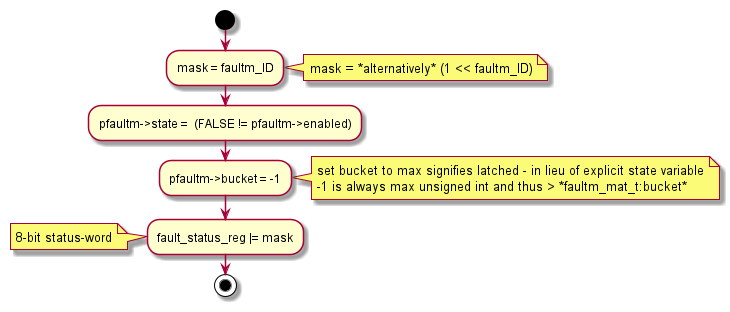

The diagram above was rendered by PlantUML. Its source (embedded in the PNG):
@startuml inline_umlgraph_3.png
start
    :mask = faultm_ID;
    note right: mask = *alternatively* (1 << faultm_ID)
    :pfaultm->state =  (FALSE != pfaultm->enabled);
    :pfaultm->bucket = -1;
    note right
      set bucket to max signifies latched - in lieu of explicit state variable
      -1 is always max unsigned int and thus > *faultm_mat_t:bucket*
    end note

    :fault_status_reg |= mask;
    note: 8-bit status-word
stop
@enduml